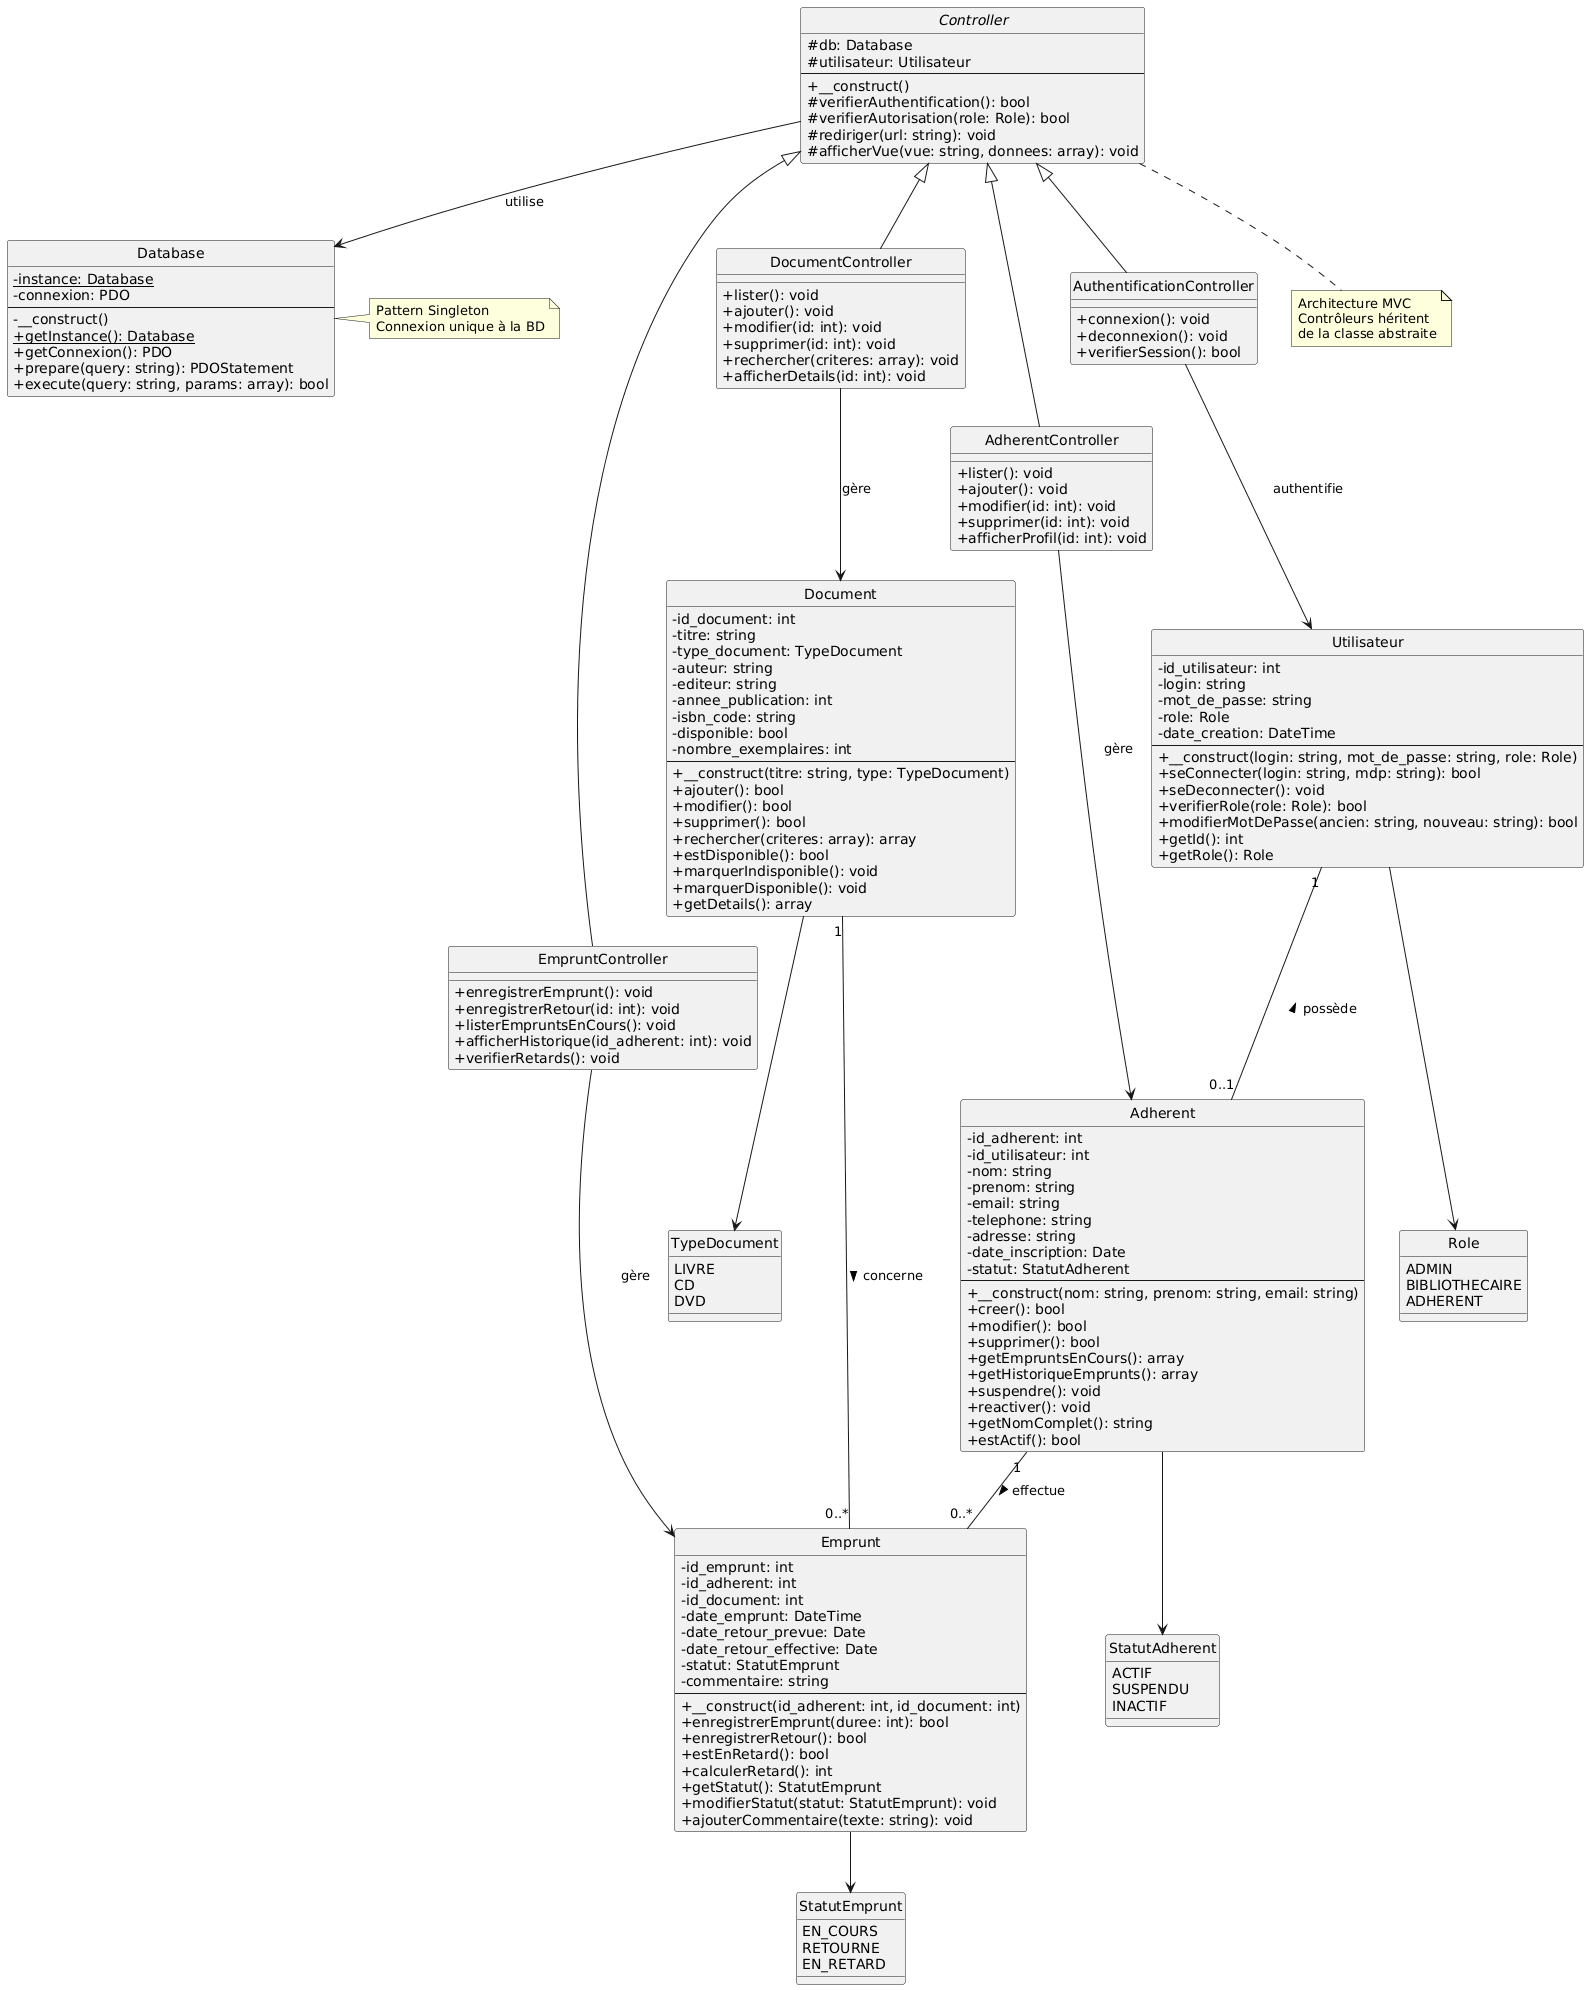

The diagram above was rendered by PlantUML. Its source (embedded in the PNG):
@startuml
' Diagramme de classes - Médiathèque

' Configuration
skinparam classAttributeIconSize 0
hide circle

' Énumérations
enum Role {
  ADMIN
  BIBLIOTHECAIRE
  ADHERENT
}

enum TypeDocument {
  LIVRE
  CD
  DVD
}

enum StatutAdherent {
  ACTIF
  SUSPENDU
  INACTIF
}

enum StatutEmprunt {
  EN_COURS
  RETOURNE
  EN_RETARD
}

' Classes principales
class Utilisateur {
  - id_utilisateur: int
  - login: string
  - mot_de_passe: string
  - role: Role
  - date_creation: DateTime
  --
  + __construct(login: string, mot_de_passe: string, role: Role)
  + seConnecter(login: string, mdp: string): bool
  + seDeconnecter(): void
  + verifierRole(role: Role): bool
  + modifierMotDePasse(ancien: string, nouveau: string): bool
  + getId(): int
  + getRole(): Role
}

class Adherent {
  - id_adherent: int
  - id_utilisateur: int
  - nom: string
  - prenom: string
  - email: string
  - telephone: string
  - adresse: string
  - date_inscription: Date
  - statut: StatutAdherent
  --
  + __construct(nom: string, prenom: string, email: string)
  + creer(): bool
  + modifier(): bool
  + supprimer(): bool
  + getEmpruntsEnCours(): array
  + getHistoriqueEmprunts(): array
  + suspendre(): void
  + reactiver(): void
  + getNomComplet(): string
  + estActif(): bool
}

class Document {
  - id_document: int
  - titre: string
  - type_document: TypeDocument
  - auteur: string
  - editeur: string
  - annee_publication: int
  - isbn_code: string
  - disponible: bool
  - nombre_exemplaires: int
  --
  + __construct(titre: string, type: TypeDocument)
  + ajouter(): bool
  + modifier(): bool
  + supprimer(): bool
  + rechercher(criteres: array): array
  + estDisponible(): bool
  + marquerIndisponible(): void
  + marquerDisponible(): void
  + getDetails(): array
}

class Emprunt {
  - id_emprunt: int
  - id_adherent: int
  - id_document: int
  - date_emprunt: DateTime
  - date_retour_prevue: Date
  - date_retour_effective: Date
  - statut: StatutEmprunt
  - commentaire: string
  --
  + __construct(id_adherent: int, id_document: int)
  + enregistrerEmprunt(duree: int): bool
  + enregistrerRetour(): bool
  + estEnRetard(): bool
  + calculerRetard(): int
  + getStatut(): StatutEmprunt
  + modifierStatut(statut: StatutEmprunt): void
  + ajouterCommentaire(texte: string): void
}

' Classes utilitaires
class Database {
  - {static} instance: Database
  - connexion: PDO
  --
  - __construct()
  + {static} getInstance(): Database
  + getConnexion(): PDO
  + prepare(query: string): PDOStatement
  + execute(query: string, params: array): bool
}

abstract class Controller {
  # db: Database
  # utilisateur: Utilisateur
  --
  + __construct()
  # verifierAuthentification(): bool
  # verifierAutorisation(role: Role): bool
  # rediriger(url: string): void
  # afficherVue(vue: string, donnees: array): void
}

class DocumentController {
  + lister(): void
  + ajouter(): void
  + modifier(id: int): void
  + supprimer(id: int): void
  + rechercher(criteres: array): void
  + afficherDetails(id: int): void
}

class AdherentController {
  + lister(): void
  + ajouter(): void
  + modifier(id: int): void
  + supprimer(id: int): void
  + afficherProfil(id: int): void
}

class EmpruntController {
  + enregistrerEmprunt(): void
  + enregistrerRetour(id: int): void
  + listerEmpruntsEnCours(): void
  + afficherHistorique(id_adherent: int): void
  + verifierRetards(): void
}

class AuthentificationController {
  + connexion(): void
  + deconnexion(): void
  + verifierSession(): bool
}

' Relations
Utilisateur "1" -- "0..1" Adherent : < possède
Adherent "1" -- "0..*" Emprunt : effectue >
Document "1" -- "0..*" Emprunt : concerne >

Utilisateur --> Role
Adherent --> StatutAdherent
Document --> TypeDocument
Emprunt --> StatutEmprunt

Controller <|-- DocumentController
Controller <|-- AdherentController
Controller <|-- EmpruntController
Controller <|-- AuthentificationController

Controller --> Database : utilise
DocumentController --> Document : gère
AdherentController --> Adherent : gère
EmpruntController --> Emprunt : gère
AuthentificationController --> Utilisateur : authentifie

note right of Database
  Pattern Singleton
  Connexion unique à la BD
end note

note bottom of Controller
  Architecture MVC
  Contrôleurs héritent
  de la classe abstraite
end note
@enduml